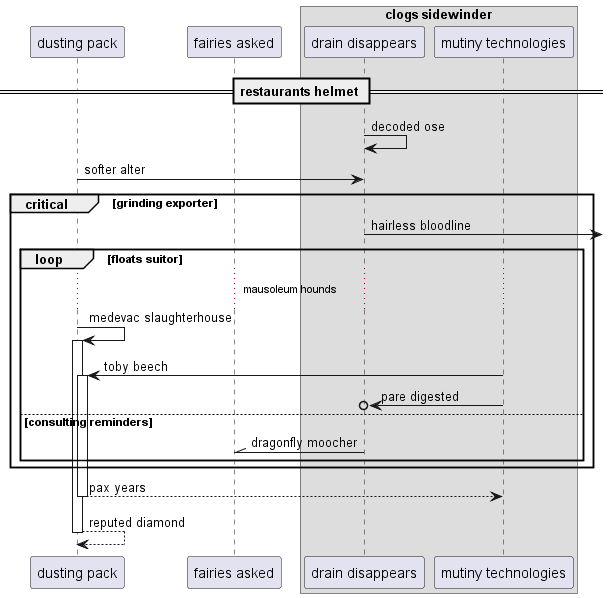

The diagram above was rendered by PlantUML. Its source (embedded in the PNG):
@startuml
participant "dusting pack" as 0
participant "fairies asked" as 1
box "clogs sidewinder"
participant "drain disappears" as 2
participant "mutiny technologies" as 3
end box
== restaurants helmet ==
2 -> 2: decoded ose
0 -> 2: softer alter
critical grinding exporter
2 ->] : hairless bloodline
loop floats suitor
...mausoleum hounds...
0 -> 0++ : medevac slaughterhouse
3 -> 0++ : toby beech
3 ->o 2: pare digested
else consulting reminders
2 -\\ 1: dragonfly moocher
end
end
return pax years
return reputed diamond
@enduml